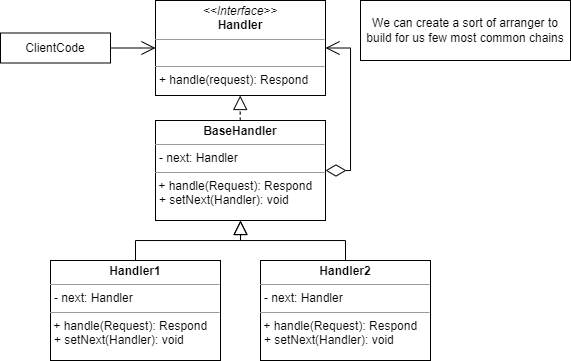

The diagram above was exported from draw.io. Its source (the exported page's mxGraphModel, read from the mxfile embedded in the PNG):
<mxGraphModel dx="819" dy="433" grid="1" gridSize="10" guides="1" tooltips="1" connect="1" arrows="1" fold="1" page="1" pageScale="1" pageWidth="600" pageHeight="400" math="0" shadow="0">
  <root>
    <mxCell id="0" />
    <mxCell id="1" parent="0" />
    <mxCell id="yAGAur-KHGq8ij9s9q38-1" value="&lt;p style=&quot;margin:0px;margin-top:4px;text-align:center;&quot;&gt;&lt;i&gt;&amp;lt;&amp;lt;Interface&amp;gt;&amp;gt;&lt;/i&gt;&lt;br&gt;&lt;b&gt;Handler&lt;/b&gt;&lt;/p&gt;&lt;hr size=&quot;1&quot;&gt;&lt;p style=&quot;margin:0px;margin-left:4px;&quot;&gt;&lt;br&gt;&lt;/p&gt;&lt;hr size=&quot;1&quot;&gt;&lt;p style=&quot;margin:0px;margin-left:4px;&quot;&gt;+ handle(request): Respond&lt;/p&gt;" style="verticalAlign=top;align=left;overflow=fill;fontSize=12;fontFamily=Helvetica;html=1;whiteSpace=wrap;" vertex="1" parent="1">
      <mxGeometry x="175" y="30" width="170" height="95" as="geometry" />
    </mxCell>
    <mxCell id="yAGAur-KHGq8ij9s9q38-2" value="ClientCode" style="rounded=0;whiteSpace=wrap;html=1;" vertex="1" parent="1">
      <mxGeometry x="20" y="62.5" width="110" height="30" as="geometry" />
    </mxCell>
    <mxCell id="yAGAur-KHGq8ij9s9q38-3" value="&lt;p style=&quot;margin:0px;margin-top:4px;text-align:center;&quot;&gt;&lt;b&gt;BaseHandler&lt;/b&gt;&lt;/p&gt;&lt;hr size=&quot;1&quot;&gt;&lt;p style=&quot;margin:0px;margin-left:4px;&quot;&gt;- next: Handler&lt;/p&gt;&lt;hr size=&quot;1&quot;&gt;&amp;nbsp;+ handle(Request): Respond&lt;p style=&quot;margin:0px;margin-left:4px;&quot;&gt;+ setNext(Handler): void&lt;/p&gt;" style="verticalAlign=top;align=left;overflow=fill;fontSize=12;fontFamily=Helvetica;html=1;whiteSpace=wrap;" vertex="1" parent="1">
      <mxGeometry x="175" y="150" width="170" height="100" as="geometry" />
    </mxCell>
    <mxCell id="yAGAur-KHGq8ij9s9q38-4" value="We can create a sort of&amp;nbsp;arranger to build for us few most common chains" style="rounded=0;whiteSpace=wrap;html=1;" vertex="1" parent="1">
      <mxGeometry x="380" y="30" width="210" height="60" as="geometry" />
    </mxCell>
    <mxCell id="yAGAur-KHGq8ij9s9q38-6" value="" style="endArrow=open;endFill=1;endSize=12;html=1;rounded=0;edgeStyle=orthogonalEdgeStyle;fontSize=12;curved=1;exitX=1;exitY=0.5;exitDx=0;exitDy=0;entryX=0;entryY=0.5;entryDx=0;entryDy=0;" edge="1" parent="1" source="yAGAur-KHGq8ij9s9q38-2" target="yAGAur-KHGq8ij9s9q38-1">
      <mxGeometry width="160" relative="1" as="geometry">
        <mxPoint x="180" y="200.0000000000001" as="sourcePoint" />
        <mxPoint x="340" y="200.0000000000001" as="targetPoint" />
      </mxGeometry>
    </mxCell>
    <mxCell id="yAGAur-KHGq8ij9s9q38-8" value="&lt;p style=&quot;margin:0px;margin-top:4px;text-align:center;&quot;&gt;&lt;b&gt;Handler1&lt;/b&gt;&lt;/p&gt;&lt;hr size=&quot;1&quot;&gt;&lt;p style=&quot;margin:0px;margin-left:4px;&quot;&gt;- next: Handler&lt;/p&gt;&lt;hr size=&quot;1&quot;&gt;&amp;nbsp;+ handle(Request): Respond&lt;p style=&quot;margin:0px;margin-left:4px;&quot;&gt;+ setNext(Handler): void&lt;/p&gt;" style="verticalAlign=top;align=left;overflow=fill;fontSize=12;fontFamily=Helvetica;html=1;whiteSpace=wrap;" vertex="1" parent="1">
      <mxGeometry x="70" y="290" width="170" height="100" as="geometry" />
    </mxCell>
    <mxCell id="yAGAur-KHGq8ij9s9q38-9" value="&lt;p style=&quot;margin:0px;margin-top:4px;text-align:center;&quot;&gt;&lt;b&gt;Handler2&lt;/b&gt;&lt;/p&gt;&lt;hr size=&quot;1&quot;&gt;&lt;p style=&quot;margin:0px;margin-left:4px;&quot;&gt;- next: Handler&lt;/p&gt;&lt;hr size=&quot;1&quot;&gt;&amp;nbsp;+ handle(Request): Respond&lt;p style=&quot;margin:0px;margin-left:4px;&quot;&gt;+ setNext(Handler): void&lt;/p&gt;" style="verticalAlign=top;align=left;overflow=fill;fontSize=12;fontFamily=Helvetica;html=1;whiteSpace=wrap;" vertex="1" parent="1">
      <mxGeometry x="280" y="290" width="170" height="100" as="geometry" />
    </mxCell>
    <mxCell id="yAGAur-KHGq8ij9s9q38-10" value="" style="endArrow=block;dashed=1;endFill=0;endSize=12;html=1;rounded=0;edgeStyle=orthogonalEdgeStyle;exitX=0.25;exitY=0;exitDx=0;exitDy=0;fontSize=12;curved=1;entryX=0.25;entryY=1;entryDx=0;entryDy=0;" edge="1" parent="1">
      <mxGeometry width="160" relative="1" as="geometry">
        <mxPoint x="259.71" y="150" as="sourcePoint" />
        <mxPoint x="259.71" y="125" as="targetPoint" />
      </mxGeometry>
    </mxCell>
    <mxCell id="yAGAur-KHGq8ij9s9q38-12" value="" style="endArrow=open;endFill=1;endSize=12;html=1;rounded=0;edgeStyle=orthogonalEdgeStyle;fontSize=12;entryX=1;entryY=0.5;entryDx=0;entryDy=0;exitX=1;exitY=0.5;exitDx=0;exitDy=0;startArrow=diamondThin;startFill=0;startSize=18;" edge="1" parent="1" source="yAGAur-KHGq8ij9s9q38-3" target="yAGAur-KHGq8ij9s9q38-1">
      <mxGeometry width="160" relative="1" as="geometry">
        <mxPoint x="180" y="200.0000000000001" as="sourcePoint" />
        <mxPoint x="340" y="200.0000000000001" as="targetPoint" />
        <Array as="points">
          <mxPoint x="370" y="200" />
          <mxPoint x="370" y="78" />
        </Array>
      </mxGeometry>
    </mxCell>
    <mxCell id="yAGAur-KHGq8ij9s9q38-13" value="" style="endArrow=block;endFill=0;endSize=12;html=1;rounded=0;edgeStyle=orthogonalEdgeStyle;exitX=0.5;exitY=0;exitDx=0;exitDy=0;fontSize=12;entryX=0.5;entryY=1;entryDx=0;entryDy=0;" edge="1" parent="1" source="yAGAur-KHGq8ij9s9q38-8" target="yAGAur-KHGq8ij9s9q38-3">
      <mxGeometry width="160" relative="1" as="geometry">
        <mxPoint x="335.03" y="200.0000000000001" as="sourcePoint" />
        <mxPoint x="180" y="200.0000000000001" as="targetPoint" />
      </mxGeometry>
    </mxCell>
    <mxCell id="yAGAur-KHGq8ij9s9q38-14" value="" style="endArrow=block;endFill=0;endSize=12;html=1;rounded=0;edgeStyle=orthogonalEdgeStyle;exitX=0.5;exitY=0;exitDx=0;exitDy=0;fontSize=12;entryX=0.5;entryY=1;entryDx=0;entryDy=0;" edge="1" parent="1" source="yAGAur-KHGq8ij9s9q38-9" target="yAGAur-KHGq8ij9s9q38-3">
      <mxGeometry width="160" relative="1" as="geometry">
        <mxPoint x="165" y="300" as="sourcePoint" />
        <mxPoint x="270" y="260" as="targetPoint" />
      </mxGeometry>
    </mxCell>
  </root>
</mxGraphModel>